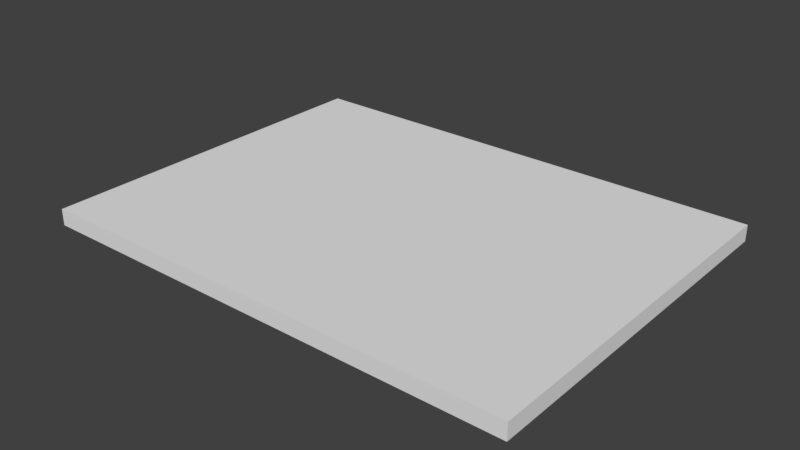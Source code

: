 # Source: carpet.blend  (saved by Blender 2.78.0; exported with 4.5.12 LTS)
import bpy
from mathutils import Matrix  # noqa: F401  (used for matrix-valued properties, if any)

bpy.ops.wm.read_factory_settings(use_empty=True)
scene = bpy.context.scene
scene.name = 'Scene'

# ---- collections
col_collection_1 = bpy.data.collections.new('Collection 1'); scene.collection.children.link(col_collection_1)

# ---- world
world_world = bpy.data.worlds.new('World'); scene.world = world_world
world_world.color = (0.05088, 0.05088, 0.05088)
world_world.use_sun_shadow = False
world_world.sun_shadow_jitter_overblur = 0.0
world_world.cycles.sampling_method = 'MANUAL'

# ---- meshes
me_cube = bpy.data.meshes.new('Cube')
me_cube.from_pydata([(-1.0, -1.0, -1.0), (-1.0, -1.0, 1.0), (-1.0, 1.0, -1.0), (-1.0, 1.0, 1.0), (1.0, -1.0, -1.0), (1.0, -1.0, 1.0), (1.0, 1.0, -1.0), (1.0, 1.0, 1.0)], [], [(0, 1, 3, 2), (2, 3, 7, 6), (6, 7, 5, 4), (4, 5, 1, 0), (2, 6, 4, 0), (7, 3, 1, 5)])
_uv = me_cube.uv_layers.new(name='UVMap')
_uv.uv.foreach_set('vector', [0.5432, 0.8772, 0.5935, 0.8772, 0.5935, 0.9275, 0.5432, 0.9275, 0.5432, 0.8772, 0.5935, 0.8772, 0.5935, 0.9275, 0.5432, 0.9275, 0.5432, 0.8772, 0.5935, 0.8772, 0.5935, 0.9275, 0.5432, 0.9275, 0.5432, 0.8772, 0.5935, 0.8772, 0.5935, 0.9275, 0.5432, 0.9275, 0.0, 0.0, 1.0, 0.0, 1.0, 1.0, 0.0, 1.0, 0.0, 0.0, 1.0, 0.0, 1.0, 1.0, 0.0, 1.0])
me_cube.use_remesh_preserve_volume = False
me_cube.use_remesh_preserve_attributes = False
me_cube.use_mirror_vertex_groups = False
me_cube.update()

# ---- objects
ob_cube = bpy.data.objects.new('Cube', me_cube)

# ---- transforms, parenting, visibility, modifiers, constraints
ob_cube.location = (-0.006703, -0.004502, 0.055)
ob_cube.scale = (1.5, 1.125, 0.05)
ob_cube.lineart.crease_threshold = 0.0

# ---- collection membership
col_collection_1.objects.link(ob_cube)

# ---- scene / render settings (as saved in the file)
scene.frame_start = 1; scene.frame_end = 250; scene.frame_set(1)
scene.render.engine = 'BLENDER_EEVEE_NEXT'
scene.render.resolution_percentage = 50
scene.render.dither_intensity = 0.0
scene.cycles.use_denoising = False
scene.cycles.samples = 128
scene.cycles.sampling_pattern = 'TABULATED_SOBOL'
scene.cycles.light_sampling_threshold = 0.0
scene.cycles.use_adaptive_sampling = False
scene.cycles.use_light_tree = False
scene.cycles.blur_glossy = 0.0
scene.cycles.sample_clamp_indirect = 0.0
scene.view_settings.view_transform = 'Standard'
bpy.context.view_layer.update()

# ---- added for rendering (the .blend has no active camera and no usable light): camera, sun
cam_auto = bpy.data.cameras.new('AutoCamera')
cam_auto.lens = 50.0
cam_auto.sensor_width = 36.0
cam_auto.clip_end = 1000.0
ob_auto_camera = bpy.data.objects.new('AutoCamera', cam_auto)
scene.collection.objects.link(ob_auto_camera)
ob_auto_camera.location = (3.46412, -4.16949, 2.83166)
ob_auto_camera.rotation_euler = (1.09748, -7.21219e-08, 0.694738)
scene.camera = ob_auto_camera
light_auto_sun = bpy.data.lights.new('AutoSun', 'SUN')
light_auto_sun.energy = 3.0
light_auto_sun.angle = 0.0523599
ob_auto_sun = bpy.data.objects.new('AutoSun', light_auto_sun)
scene.collection.objects.link(ob_auto_sun)
ob_auto_sun.rotation_euler = (0.872665, 0.174533, 0.523599)
bpy.context.view_layer.update()
